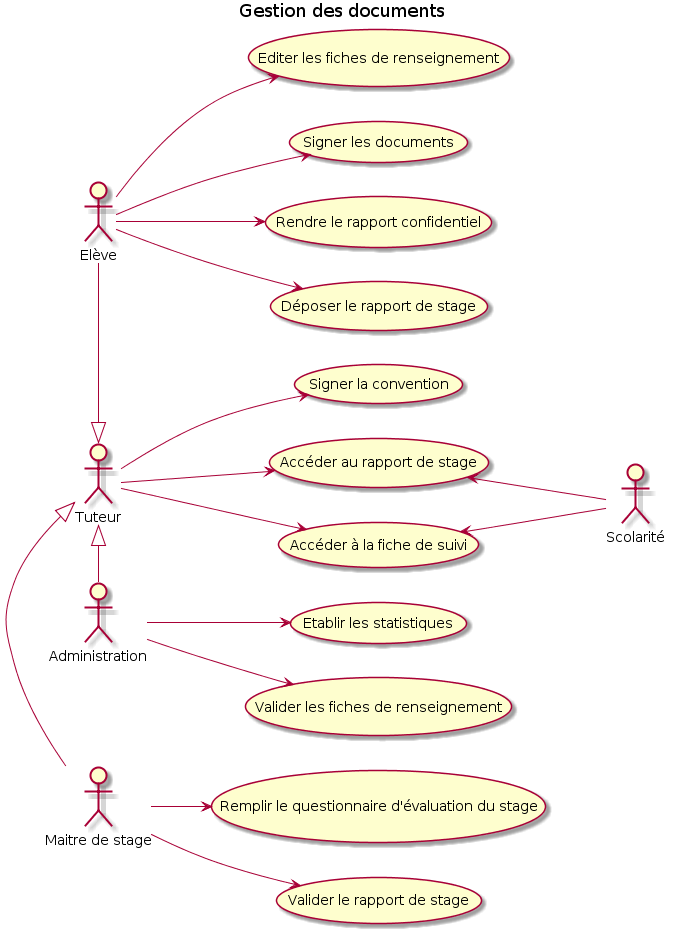

The diagram above was rendered by PlantUML. Its source (embedded in the PNG):
@startuml
left to right direction


title Gestion des documents


Elève-->(Déposer le rapport de stage)
Elève-->(Editer les fiches de renseignement)
Elève-->(Signer les documents)
Elève-->(Rendre le rapport confidentiel)


Tuteur-->(Accéder à la fiche de suivi)
Tuteur <|-left- Elève
Tuteur <|-right- :Maitre de stage:
Tuteur <|-right- Administration
(Accéder à la fiche de suivi)<--Scolarité


Tuteur-->(Signer la convention)


Tuteur-->(Accéder au rapport de stage)
(Accéder au rapport de stage)<--Scolarité


Administration-->(Valider les fiches de renseignement)
Administration-->(Etablir les statistiques)


:Maitre de stage:-->(Valider le rapport de stage)
:Maitre de stage:-->(Remplir le questionnaire d'évaluation du stage)
@enduml